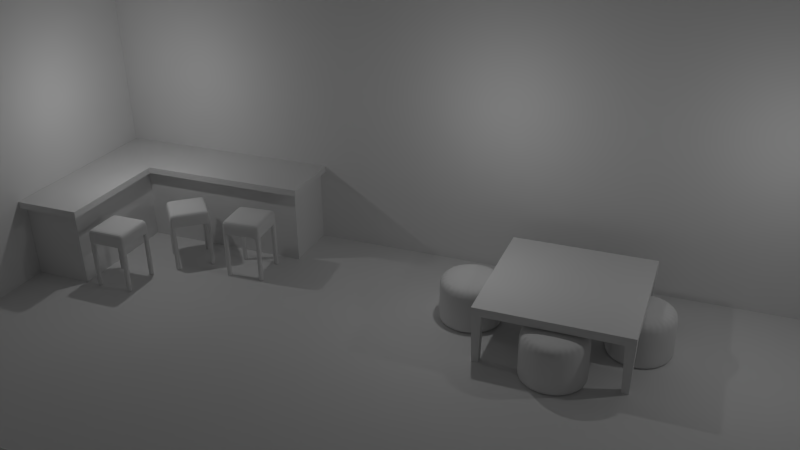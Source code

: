 # Source: Alexandre.lepretre_s1.blend  (saved by Blender 2.72.0; exported with 4.5.12 LTS)
import bpy
from mathutils import Matrix  # noqa: F401  (used for matrix-valued properties, if any)

bpy.ops.wm.read_factory_settings(use_empty=True)
scene = bpy.context.scene
scene.name = 'Scene'

# ---- collections
col_collection_1 = bpy.data.collections.new('Collection 1'); scene.collection.children.link(col_collection_1)

# ---- materials (node trees are filled in below, after node groups)
mat_material = bpy.data.materials.new('Material')
mat_material.alpha_threshold = 0.0
mat_material.use_transparent_shadow = False
mat_material.roughness = 0.5
mat_material.line_color = (0.0, 0.0, 0.0, 1.0)

# ---- material node trees

# ---- world
world_world = bpy.data.worlds.new('World'); scene.world = world_world
world_world.color = (0.05088, 0.05088, 0.05088)
world_world.use_sun_shadow = False
world_world.sun_shadow_jitter_overblur = 0.0
world_world.cycles.sampling_method = 'MANUAL'
world_world.cycles.sample_map_resolution = 256

# ---- cameras
cam_camera = bpy.data.cameras.new('Camera')
cam_camera.clip_end = 100.0
cam_camera.lens = 35.0
cam_camera.sensor_width = 32.0
cam_camera.sensor_height = 18.0
cam_camera.ortho_scale = 7.314
cam_camera.dof.focus_distance = 0.0
cam_camera.dof.aperture_fstop = 128.0

# ---- lights
light_lamp = bpy.data.lights.new('Lamp', 'POINT')
light_lamp.transmission_factor = 0.0
light_lamp.cutoff_distance = 30.0
light_lamp.energy = 100.0
light_lamp.shadow_buffer_clip_start = 1.001
light_lamp.shadow_soft_size = 0.1
light_lamp.shadow_maximum_resolution = 0.006
light_lamp.use_absolute_resolution = True
light_lamp.cycles.use_multiple_importance_sampling = False
light_lamp_001 = bpy.data.lights.new('Lamp.001', 'POINT')
light_lamp_001.transmission_factor = 0.0
light_lamp_001.cutoff_distance = 30.0
light_lamp_001.energy = 100.0
light_lamp_001.shadow_buffer_clip_start = 1.001
light_lamp_001.shadow_soft_size = 0.1
light_lamp_001.shadow_maximum_resolution = 0.006
light_lamp_001.use_absolute_resolution = True
light_lamp_001.cycles.use_multiple_importance_sampling = False
light_lamp_002 = bpy.data.lights.new('Lamp.002', 'POINT')
light_lamp_002.transmission_factor = 0.0
light_lamp_002.cutoff_distance = 30.0
light_lamp_002.energy = 100.0
light_lamp_002.shadow_buffer_clip_start = 1.001
light_lamp_002.shadow_soft_size = 0.1
light_lamp_002.shadow_maximum_resolution = 0.006
light_lamp_002.use_absolute_resolution = True
light_lamp_002.cycles.use_multiple_importance_sampling = False

# ---- meshes
me_cylinder = bpy.data.meshes.new('Cylinder')
me_cylinder.from_pydata([(0.0, 1.0, -0.7912), (0.0, 1.0, 0.7352), (0.1951, 0.9808, -0.7912), (0.1951, 0.9808, 0.7352), (0.3827, 0.9239, -0.7912), (0.3827, 0.9239, 0.7352), (0.5556, 0.8315, -0.7912), (0.5556, 0.8315, 0.7352), (0.7071, 0.7071, -0.7912), (0.7071, 0.7071, 0.7352), (0.8315, 0.5556, -0.7912), (0.8315, 0.5556, 0.7352), (0.9239, 0.3827, -0.7912), (0.9239, 0.3827, 0.7352), (0.9808, 0.1951, -0.7912), (0.9808, 0.1951, 0.7352), (1.0, 7.55e-08, -0.7912), (1.0, 7.55e-08, 0.7352), (0.9808, -0.1951, -0.7912), (0.9808, -0.1951, 0.7352), (0.9239, -0.3827, -0.7912), (0.9239, -0.3827, 0.7352), (0.8315, -0.5556, -0.7912), (0.8315, -0.5556, 0.7352), (0.7071, -0.7071, -0.7912), (0.7071, -0.7071, 0.7352), (0.5556, -0.8315, -0.7912), (0.5556, -0.8315, 0.7352), (0.3827, -0.9239, -0.7912), (0.3827, -0.9239, 0.7352), (0.1951, -0.9808, -0.7912), (0.1951, -0.9808, 0.7352), (-3.258e-07, -1.0, -0.7912), (-3.258e-07, -1.0, 0.7352), (-0.1951, -0.9808, -0.7912), (-0.1951, -0.9808, 0.7352), (-0.3827, -0.9239, -0.7912), (-0.3827, -0.9239, 0.7352), (-0.5556, -0.8315, -0.7912), (-0.5556, -0.8315, 0.7352), (-0.7071, -0.7071, -0.7912), (-0.7071, -0.7071, 0.7352), (-0.8315, -0.5556, -0.7912), (-0.8315, -0.5556, 0.7352), (-0.9239, -0.3827, -0.7912), (-0.9239, -0.3827, 0.7352), (-0.9808, -0.1951, -0.7912), (-0.9808, -0.1951, 0.7352), (-1.0, 9.656e-07, -0.7912), (-1.0, 9.656e-07, 0.7352), (-0.9808, 0.1951, -0.7912), (-0.9808, 0.1951, 0.7352), (-0.9239, 0.3827, -0.7912), (-0.9239, 0.3827, 0.7352), (-0.8315, 0.5556, -0.7912), (-0.8315, 0.5556, 0.7352), (-0.7071, 0.7071, -0.7912), (-0.7071, 0.7071, 0.7352), (-0.5556, 0.8315, -0.7912), (-0.5556, 0.8315, 0.7352), (-0.3827, 0.9239, -0.7912), (-0.3827, 0.9239, 0.7352), (-0.1951, 0.9808, -0.7912), (-0.1951, 0.9808, 0.7352), (0.0, 1.0, -0.7912), (0.1951, 0.9808, -0.7912), (0.3827, 0.9239, -0.7912), (0.5556, 0.8315, -0.7912), (0.7071, 0.7071, -0.7912), (0.8315, 0.5556, -0.7912), (0.9239, 0.3827, -0.7912), (0.9808, 0.1951, -0.7912), (1.0, 7.55e-08, -0.7912), (0.9808, -0.1951, -0.7912), (0.9239, -0.3827, -0.7912), (0.8315, -0.5556, -0.7912), (0.7071, -0.7071, -0.7912), (0.5556, -0.8315, -0.7912), (0.3827, -0.9239, -0.7912), (0.1951, -0.9808, -0.7912), (-3.258e-07, -1.0, -0.7912), (-0.1951, -0.9808, -0.7912), (-0.3827, -0.9239, -0.7912), (-0.5556, -0.8315, -0.7912), (-0.7071, -0.7071, -0.7912), (-0.8315, -0.5556, -0.7912), (-0.9239, -0.3827, -0.7912), (-0.9808, -0.1951, -0.7912), (-1.0, 9.656e-07, -0.7912), (-0.9808, 0.1951, -0.7912), (-0.9239, 0.3827, -0.7912), (-0.8315, 0.5556, -0.7912), (-0.7071, 0.7071, -0.7912), (-0.5556, 0.8315, -0.7912), (-0.3827, 0.9239, -0.7912), (-0.1951, 0.9808, -0.7912), (0.0, 1.0, 0.3741), (0.1951, 0.9808, 0.3741), (0.3827, 0.9239, 0.3741), (0.5556, 0.8315, 0.3741), (0.7071, 0.7071, 0.3741), (0.8315, 0.5556, 0.3741), (0.9239, 0.3827, 0.3741), (0.9808, 0.1951, 0.3741), (1.0, 7.55e-08, 0.3741), (0.9808, -0.1951, 0.3741), (0.9239, -0.3827, 0.3741), (0.8315, -0.5556, 0.3741), (0.7071, -0.7071, 0.3741), (0.5556, -0.8315, 0.3741), (0.3827, -0.9239, 0.3741), (0.1951, -0.9808, 0.3741), (-3.258e-07, -1.0, 0.3741), (-0.1951, -0.9808, 0.3741), (-0.3827, -0.9239, 0.3741), (-0.5556, -0.8315, 0.3741), (-0.7071, -0.7071, 0.3741), (-0.8315, -0.5556, 0.3741), (-0.9239, -0.3827, 0.3741), (-0.9808, -0.1951, 0.3741), (-1.0, 9.656e-07, 0.3741), (-0.9808, 0.1951, 0.3741), (-0.9239, 0.3827, 0.3741), (-0.8315, 0.5556, 0.3741), (-0.7071, 0.7071, 0.3741), (-0.5556, 0.8315, 0.3741), (-0.3827, 0.9239, 0.3741), (-0.1951, 0.9808, 0.3741)], [], [(96, 1, 3, 97), (97, 3, 5, 98), (98, 5, 7, 99), (99, 7, 9, 100), (100, 9, 11, 101), (101, 11, 13, 102), (102, 13, 15, 103), (103, 15, 17, 104), (104, 17, 19, 105), (105, 19, 21, 106), (106, 21, 23, 107), (107, 23, 25, 108), (108, 25, 27, 109), (109, 27, 29, 110), (110, 29, 31, 111), (111, 31, 33, 112), (112, 33, 35, 113), (113, 35, 37, 114), (114, 37, 39, 115), (115, 39, 41, 116), (116, 41, 43, 117), (117, 43, 45, 118), (118, 45, 47, 119), (119, 47, 49, 120), (120, 49, 51, 121), (121, 51, 53, 122), (122, 53, 55, 123), (123, 55, 57, 124), (124, 57, 59, 125), (125, 59, 61, 126), (3, 1, 63, 61, 59, 57, 55, 53, 51, 49, 47, 45, 43, 41, 39, 37, 35, 33, 31, 29, 27, 25, 23, 21, 19, 17, 15, 13, 11, 9, 7, 5), (127, 63, 1, 96), (126, 61, 63, 127), (0, 2, 4, 6, 8, 10, 12, 14, 16, 18, 20, 22, 24, 26, 28, 30, 32, 34, 36, 38, 40, 42, 44, 46, 48, 50, 52, 54, 56, 58, 60, 62), (0, 64, 65, 2), (2, 65, 66, 4), (4, 66, 67, 6), (6, 67, 68, 8), (8, 68, 69, 10), (10, 69, 70, 12), (12, 70, 71, 14), (14, 71, 72, 16), (16, 72, 73, 18), (18, 73, 74, 20), (20, 74, 75, 22), (22, 75, 76, 24), (24, 76, 77, 26), (26, 77, 78, 28), (28, 78, 79, 30), (30, 79, 80, 32), (32, 80, 81, 34), (34, 81, 82, 36), (36, 82, 83, 38), (38, 83, 84, 40), (40, 84, 85, 42), (42, 85, 86, 44), (44, 86, 87, 46), (46, 87, 88, 48), (48, 88, 89, 50), (50, 89, 90, 52), (52, 90, 91, 54), (54, 91, 92, 56), (56, 92, 93, 58), (58, 93, 94, 60), (62, 95, 64, 0), (60, 94, 95, 62), (64, 96, 97, 65), (65, 97, 98, 66), (66, 98, 99, 67), (67, 99, 100, 68), (68, 100, 101, 69), (69, 101, 102, 70), (70, 102, 103, 71), (71, 103, 104, 72), (72, 104, 105, 73), (73, 105, 106, 74), (74, 106, 107, 75), (75, 107, 108, 76), (76, 108, 109, 77), (77, 109, 110, 78), (78, 110, 111, 79), (79, 111, 112, 80), (80, 112, 113, 81), (81, 113, 114, 82), (82, 114, 115, 83), (83, 115, 116, 84), (84, 116, 117, 85), (85, 117, 118, 86), (86, 118, 119, 87), (87, 119, 120, 88), (88, 120, 121, 89), (89, 121, 122, 90), (90, 122, 123, 91), (91, 123, 124, 92), (92, 124, 125, 93), (93, 125, 126, 94), (95, 127, 96, 64), (94, 126, 127, 95)])
me_cylinder.polygons.foreach_set('use_smooth', [True] * 98)
me_cylinder.use_remesh_preserve_volume = False
me_cylinder.use_remesh_preserve_attributes = False
me_cylinder.use_mirror_vertex_groups = False
me_cylinder.update()
me_cube_006 = bpy.data.meshes.new('Cube.006')
me_cube_006.from_pydata([(0.0, 0.0, -1.0), (0.0, 2.0, -1.0), (2.0, 2.0, -1.0), (2.0, 0.0, -1.0), (0.0, 0.0, 1.0), (0.0, 2.0, 1.0), (2.0, 2.0, 1.0), (2.0, 0.0, 1.0), (0.0, 2.3, -1.0), (2.0, 2.3, -1.0), (0.0, 2.3, 1.0), (2.0, 2.3, 1.0), (2.3, 2.0, -1.0), (2.3, 0.0, -1.0), (2.3, 2.0, 1.0), (2.3, 0.0, 1.0), (2.3, 2.3, -1.0), (2.3, 2.3, 1.0), (2.047, 2.047, -13.16), (2.047, 2.253, -13.16), (2.253, 2.047, -13.16), (2.253, 2.253, -13.16)], [], [(4, 5, 1, 0), (2, 1, 8, 9), (9, 16, 21, 19), (7, 4, 0, 3), (0, 1, 2, 3), (7, 6, 5, 4), (10, 11, 9, 8), (11, 6, 14, 17), (5, 6, 11, 10), (1, 5, 10, 8), (14, 15, 13, 12), (14, 12, 16, 17), (9, 11, 17, 16), (3, 2, 12, 13), (7, 3, 13, 15), (6, 7, 15, 14), (18, 19, 21, 20), (12, 2, 18, 20), (16, 12, 20, 21), (2, 9, 19, 18)])
me_cube_006.use_remesh_preserve_volume = False
me_cube_006.use_remesh_preserve_attributes = False
me_cube_006.use_mirror_vertex_groups = False
me_cube_006.update()
me_cube_004 = bpy.data.meshes.new('Cube.004')
me_cube_004.from_pydata([(-1.0, -1.0, -1.0), (-1.0, 1.0, -1.0), (1.0, 1.0, -1.0), (1.0, -1.0, -1.0), (-1.0, -1.0, 1.0), (-1.0, 1.0, 1.0), (1.0, -1.0, 1.0)], [], [(4, 5, 1, 0), (6, 4, 0, 3), (0, 1, 2, 3)])
me_cube_004.use_remesh_preserve_volume = False
me_cube_004.use_remesh_preserve_attributes = False
me_cube_004.use_mirror_vertex_groups = False
me_cube_004.update()
me_cube_001 = bpy.data.meshes.new('Cube.001')
me_cube_001.from_pydata([(-0.9681, -1.0, 0.7446), (-0.9681, 1.0, 0.7446), (1.032, 1.0, 0.7446), (1.032, -1.0, 0.7446), (-0.9681, -1.0, 1.43), (-0.9681, 1.0, 1.43), (1.032, 1.0, 1.43), (1.032, -1.0, 1.43), (-0.9681, -1.0, 0.7446), (-0.9681, 1.0, 0.7446), (1.032, 1.0, 0.7446), (1.032, -1.0, 0.7446), (0.774, 1.0, 1.43), (0.774, 1.0, 0.7446), (0.774, -1.0, 1.43), (0.774, -1.0, 0.7446), (0.774, 1.0, 0.7446), (0.774, -1.0, 0.7446), (-0.7427, 1.0, 0.7446), (-0.7427, -1.0, 1.43), (-0.7427, 1.0, 0.7446), (-0.7427, 1.0, 1.43), (-0.7427, -1.0, 0.7446), (-0.7427, -1.0, 0.7446), (-0.9681, 0.7311, 1.43), (-0.9681, 0.7311, 0.7446), (1.032, 0.7311, 1.43), (1.032, 0.7311, 0.7446), (-0.9681, 0.7311, 0.7446), (1.032, 0.7311, 0.7446), (0.774, 0.7311, 0.7446), (0.774, 0.7311, 1.43), (-0.7427, 0.7311, 1.43), (-0.7427, 0.7311, 0.7446), (-0.9681, -0.7526, 0.7446), (1.032, -0.7526, 1.43), (-0.9681, -0.7526, 0.7446), (0.774, -0.7526, 0.7446), (0.774, -0.7526, 1.43), (-0.7427, -0.7526, 1.43), (-0.7427, -0.7526, 0.7446), (-0.9681, -0.7526, 1.43), (1.032, -0.7526, 0.7446), (1.032, -0.7526, 0.7446), (-0.9681, -1.0, 0.7446), (-0.9681, 1.0, 0.7446), (1.032, 1.0, 0.7446), (1.032, -1.0, 0.7446), (0.774, 1.0, 0.7446), (0.774, -1.0, 0.7446), (-0.7427, 1.0, 0.7446), (-0.7427, -1.0, 0.7446), (-0.9681, 0.7311, 0.7446), (1.032, 0.7311, 0.7446), (0.774, 0.7311, 0.7446), (-0.7427, 0.7311, 0.7446), (-0.9681, -0.7526, 0.7446), (0.774, -0.7526, 0.7446), (-0.7427, -0.7526, 0.7446), (1.032, -0.7526, 0.7446), (-0.9681, -1.0, -1.624), (-0.9681, 1.0, -1.624), (1.032, 1.0, -1.624), (1.032, -1.0, -1.624), (0.774, 1.0, -1.624), (0.774, -1.0, -1.624), (-0.7427, 1.0, -1.624), (-0.7427, -1.0, -1.624), (-0.9681, 0.7311, -1.624), (1.032, 0.7311, -1.624), (0.774, 0.7311, -1.624), (-0.7427, 0.7311, -1.624), (-0.9681, -0.7526, -1.624), (0.774, -0.7526, -1.624), (-0.7427, -0.7526, -1.624), (1.032, -0.7526, -1.624), (-0.9681, -1.0, -1.624), (-0.9681, 1.0, -1.624), (1.032, 1.0, -1.624), (1.032, -1.0, -1.624), (0.774, 1.0, -1.624), (0.774, -1.0, -1.624), (-0.7427, 1.0, -1.624), (-0.7427, -1.0, -1.624), (-0.9681, 0.7311, -1.624), (1.032, 0.7311, -1.624), (0.774, 0.7311, -1.624), (-0.7427, 0.7311, -1.624), (-0.9681, -0.7526, -1.624), (0.774, -0.7526, -1.624), (-0.7427, -0.7526, -1.624), (1.032, -0.7526, -1.624)], [], [(28, 9, 1, 25), (16, 10, 2, 13), (43, 11, 3, 42), (23, 8, 0, 22), (27, 30, 54, 53), (32, 21, 5, 24), (24, 5, 9, 28), (12, 6, 10, 16), (35, 7, 11, 43), (19, 4, 8, 23), (20, 16, 13, 18), (11, 17, 15, 3), (33, 18, 13, 30), (26, 6, 12, 31), (21, 12, 16, 20), (7, 14, 17, 11), (17, 23, 22, 15), (31, 12, 21, 32), (14, 19, 23, 17), (9, 20, 18, 1), (25, 1, 45, 52), (5, 21, 20, 9), (36, 28, 25, 34), (10, 29, 27, 2), (37, 30, 27, 42), (39, 32, 24, 41), (41, 24, 28, 36), (6, 26, 29, 10), (40, 33, 30, 37), (35, 26, 31, 38), (38, 31, 32, 39), (34, 25, 33, 40), (29, 43, 42, 27), (26, 35, 43, 29), (8, 36, 34, 0), (22, 0, 44, 51), (19, 39, 41, 4), (4, 41, 36, 8), (22, 40, 37, 15), (7, 35, 38, 14), (14, 38, 39, 19), (0, 34, 56, 44), (58, 51, 67, 74), (54, 48, 64, 70), (53, 54, 70, 69), (44, 56, 72, 60), (13, 2, 46, 48), (33, 25, 52, 55), (1, 18, 50, 45), (15, 37, 57, 49), (30, 13, 48, 54), (42, 3, 47, 59), (34, 40, 58, 56), (3, 15, 49, 47), (37, 42, 59, 57), (2, 27, 53, 46), (40, 22, 51, 58), (18, 33, 55, 50), (68, 61, 77, 84), (66, 71, 87, 82), (71, 68, 84, 87), (61, 66, 82, 77), (49, 57, 73, 65), (47, 49, 65, 63), (57, 59, 75, 73), (45, 50, 66, 61), (55, 52, 68, 71), (50, 55, 71, 66), (52, 45, 61, 68), (51, 44, 60, 67), (48, 46, 62, 64), (56, 58, 74, 72), (46, 53, 69, 62), (59, 47, 63, 75), (86, 80, 78, 85), (84, 77, 82, 87), (81, 89, 91, 79), (76, 88, 90, 83), (67, 60, 76, 83), (64, 62, 78, 80), (72, 74, 90, 88), (62, 69, 85, 78), (75, 63, 79, 91), (60, 72, 88, 76), (69, 70, 86, 85), (70, 64, 80, 86), (74, 67, 83, 90), (65, 73, 89, 81), (63, 65, 81, 79), (73, 75, 91, 89)])
me_cube_001.use_remesh_preserve_volume = False
me_cube_001.use_remesh_preserve_attributes = False
me_cube_001.use_mirror_vertex_groups = False
me_cube_001.update()
me_cube = bpy.data.meshes.new('Cube')
me_cube.from_pydata([(1.0, 1.0, -1.0), (1.0, -1.0, -1.0), (-1.0, -1.0, -1.0), (-1.0, 1.0, -1.0), (1.0, 1.0, 1.0), (1.0, -1.0, 1.0), (-1.0, -1.0, 1.0), (-1.0, 1.0, 1.0), (1.0, -1.667, -1.0), (-1.0, -1.667, -1.0), (1.0, -1.667, 1.0), (-1.0, -1.667, 1.0), (5.0, -1.0, -1.0), (5.0, -1.0, 1.0), (5.0, -1.667, -1.0), (5.0, -1.667, 1.0), (1.3, 1.067, 1.0), (1.3, -0.9, 1.0), (-1.0, -0.9, 1.0), (-1.0, 1.067, 1.0), (1.294, -1.667, 1.0), (-1.0, -1.667, 1.0), (5.3, -0.9, 1.0), (5.3, -1.667, 1.0), (1.3, 1.067, 1.172), (1.3, -0.9, 1.172), (-1.0, -0.9, 1.172), (-1.0, 1.067, 1.172), (1.294, -1.667, 1.172), (-1.0, -1.667, 1.172), (5.3, -0.9, 1.172), (5.3, -1.667, 1.172)], [], [(0, 1, 2, 3), (15, 13, 22, 23), (0, 4, 5, 1), (13, 5, 17, 22), (2, 6, 7, 3), (4, 0, 3, 7), (8, 10, 11, 9), (6, 2, 9, 11), (8, 1, 12, 14), (2, 1, 8, 9), (12, 13, 15, 14), (10, 15, 23, 20), (10, 8, 14, 15), (1, 5, 13, 12), (23, 22, 30, 31), (22, 17, 25, 30), (20, 23, 31, 28), (6, 11, 21, 18), (11, 10, 20, 21), (7, 6, 18, 19), (4, 7, 19, 16), (5, 4, 16, 17), (24, 27, 26, 25), (25, 26, 29, 28), (25, 28, 31, 30), (18, 21, 29, 26), (21, 20, 28, 29), (19, 18, 26, 27), (16, 19, 27, 24), (17, 16, 24, 25)])
me_cube.materials.append(mat_material)
me_cube.use_remesh_preserve_volume = False
me_cube.use_remesh_preserve_attributes = False
me_cube.use_mirror_vertex_groups = False
me_cube.update()
me_cube_002 = bpy.data.meshes.new('Cube.002')
me_cube_002.from_pydata([(-0.9681, -1.0, 0.7446), (-0.9681, 1.0, 0.7446), (1.032, 1.0, 0.7446), (1.032, -1.0, 0.7446), (-0.9681, -1.0, 1.43), (-0.9681, 1.0, 1.43), (1.032, 1.0, 1.43), (1.032, -1.0, 1.43), (-0.9681, -1.0, 0.7446), (-0.9681, 1.0, 0.7446), (1.032, 1.0, 0.7446), (1.032, -1.0, 0.7446), (0.774, 1.0, 1.43), (0.774, 1.0, 0.7446), (0.774, -1.0, 1.43), (0.774, -1.0, 0.7446), (0.774, 1.0, 0.7446), (0.774, -1.0, 0.7446), (-0.7427, 1.0, 0.7446), (-0.7427, -1.0, 1.43), (-0.7427, 1.0, 0.7446), (-0.7427, 1.0, 1.43), (-0.7427, -1.0, 0.7446), (-0.7427, -1.0, 0.7446), (-0.9681, 0.7311, 1.43), (-0.9681, 0.7311, 0.7446), (1.032, 0.7311, 1.43), (1.032, 0.7311, 0.7446), (-0.9681, 0.7311, 0.7446), (1.032, 0.7311, 0.7446), (0.774, 0.7311, 0.7446), (0.774, 0.7311, 1.43), (-0.7427, 0.7311, 1.43), (-0.7427, 0.7311, 0.7446), (-0.9681, -0.7526, 0.7446), (1.032, -0.7526, 1.43), (-0.9681, -0.7526, 0.7446), (0.774, -0.7526, 0.7446), (0.774, -0.7526, 1.43), (-0.7427, -0.7526, 1.43), (-0.7427, -0.7526, 0.7446), (-0.9681, -0.7526, 1.43), (1.032, -0.7526, 0.7446), (1.032, -0.7526, 0.7446), (-0.9681, -1.0, 0.7446), (-0.9681, 1.0, 0.7446), (1.032, 1.0, 0.7446), (1.032, -1.0, 0.7446), (0.774, 1.0, 0.7446), (0.774, -1.0, 0.7446), (-0.7427, 1.0, 0.7446), (-0.7427, -1.0, 0.7446), (-0.9681, 0.7311, 0.7446), (1.032, 0.7311, 0.7446), (0.774, 0.7311, 0.7446), (-0.7427, 0.7311, 0.7446), (-0.9681, -0.7526, 0.7446), (0.774, -0.7526, 0.7446), (-0.7427, -0.7526, 0.7446), (1.032, -0.7526, 0.7446), (-0.9681, -1.0, -1.624), (-0.9681, 1.0, -1.624), (1.032, 1.0, -1.624), (1.032, -1.0, -1.624), (0.774, 1.0, -1.624), (0.774, -1.0, -1.624), (-0.7427, 1.0, -1.624), (-0.7427, -1.0, -1.624), (-0.9681, 0.7311, -1.624), (1.032, 0.7311, -1.624), (0.774, 0.7311, -1.624), (-0.7427, 0.7311, -1.624), (-0.9681, -0.7526, -1.624), (0.774, -0.7526, -1.624), (-0.7427, -0.7526, -1.624), (1.032, -0.7526, -1.624), (-0.9681, -1.0, -1.624), (-0.9681, 1.0, -1.624), (1.032, 1.0, -1.624), (1.032, -1.0, -1.624), (0.774, 1.0, -1.624), (0.774, -1.0, -1.624), (-0.7427, 1.0, -1.624), (-0.7427, -1.0, -1.624), (-0.9681, 0.7311, -1.624), (1.032, 0.7311, -1.624), (0.774, 0.7311, -1.624), (-0.7427, 0.7311, -1.624), (-0.9681, -0.7526, -1.624), (0.774, -0.7526, -1.624), (-0.7427, -0.7526, -1.624), (1.032, -0.7526, -1.624)], [], [(28, 9, 1, 25), (16, 10, 2, 13), (43, 11, 3, 42), (23, 8, 0, 22), (27, 30, 54, 53), (32, 21, 5, 24), (24, 5, 9, 28), (12, 6, 10, 16), (35, 7, 11, 43), (19, 4, 8, 23), (20, 16, 13, 18), (11, 17, 15, 3), (33, 18, 13, 30), (26, 6, 12, 31), (21, 12, 16, 20), (7, 14, 17, 11), (17, 23, 22, 15), (31, 12, 21, 32), (14, 19, 23, 17), (9, 20, 18, 1), (25, 1, 45, 52), (5, 21, 20, 9), (36, 28, 25, 34), (10, 29, 27, 2), (37, 30, 27, 42), (39, 32, 24, 41), (41, 24, 28, 36), (6, 26, 29, 10), (40, 33, 30, 37), (35, 26, 31, 38), (38, 31, 32, 39), (34, 25, 33, 40), (29, 43, 42, 27), (26, 35, 43, 29), (8, 36, 34, 0), (22, 0, 44, 51), (19, 39, 41, 4), (4, 41, 36, 8), (22, 40, 37, 15), (7, 35, 38, 14), (14, 38, 39, 19), (0, 34, 56, 44), (58, 51, 67, 74), (54, 48, 64, 70), (53, 54, 70, 69), (44, 56, 72, 60), (13, 2, 46, 48), (33, 25, 52, 55), (1, 18, 50, 45), (15, 37, 57, 49), (30, 13, 48, 54), (42, 3, 47, 59), (34, 40, 58, 56), (3, 15, 49, 47), (37, 42, 59, 57), (2, 27, 53, 46), (40, 22, 51, 58), (18, 33, 55, 50), (68, 61, 77, 84), (66, 71, 87, 82), (71, 68, 84, 87), (61, 66, 82, 77), (49, 57, 73, 65), (47, 49, 65, 63), (57, 59, 75, 73), (45, 50, 66, 61), (55, 52, 68, 71), (50, 55, 71, 66), (52, 45, 61, 68), (51, 44, 60, 67), (48, 46, 62, 64), (56, 58, 74, 72), (46, 53, 69, 62), (59, 47, 63, 75), (86, 80, 78, 85), (84, 77, 82, 87), (81, 89, 91, 79), (76, 88, 90, 83), (67, 60, 76, 83), (64, 62, 78, 80), (72, 74, 90, 88), (62, 69, 85, 78), (75, 63, 79, 91), (60, 72, 88, 76), (69, 70, 86, 85), (70, 64, 80, 86), (74, 67, 83, 90), (65, 73, 89, 81), (63, 65, 81, 79), (73, 75, 91, 89)])
me_cube_002.use_remesh_preserve_volume = False
me_cube_002.use_remesh_preserve_attributes = False
me_cube_002.use_mirror_vertex_groups = False
me_cube_002.update()
me_cube_003 = bpy.data.meshes.new('Cube.003')
me_cube_003.from_pydata([(-0.9681, -1.0, 0.7446), (-0.9681, 1.0, 0.7446), (1.032, 1.0, 0.7446), (1.032, -1.0, 0.7446), (-0.9681, -1.0, 1.43), (-0.9681, 1.0, 1.43), (1.032, 1.0, 1.43), (1.032, -1.0, 1.43), (-0.9681, -1.0, 0.7446), (-0.9681, 1.0, 0.7446), (1.032, 1.0, 0.7446), (1.032, -1.0, 0.7446), (0.774, 1.0, 1.43), (0.774, 1.0, 0.7446), (0.774, -1.0, 1.43), (0.774, -1.0, 0.7446), (0.774, 1.0, 0.7446), (0.774, -1.0, 0.7446), (-0.7427, 1.0, 0.7446), (-0.7427, -1.0, 1.43), (-0.7427, 1.0, 0.7446), (-0.7427, 1.0, 1.43), (-0.7427, -1.0, 0.7446), (-0.7427, -1.0, 0.7446), (-0.9681, 0.7311, 1.43), (-0.9681, 0.7311, 0.7446), (1.032, 0.7311, 1.43), (1.032, 0.7311, 0.7446), (-0.9681, 0.7311, 0.7446), (1.032, 0.7311, 0.7446), (0.774, 0.7311, 0.7446), (0.774, 0.7311, 1.43), (-0.7427, 0.7311, 1.43), (-0.7427, 0.7311, 0.7446), (-0.9681, -0.7526, 0.7446), (1.032, -0.7526, 1.43), (-0.9681, -0.7526, 0.7446), (0.774, -0.7526, 0.7446), (0.774, -0.7526, 1.43), (-0.7427, -0.7526, 1.43), (-0.7427, -0.7526, 0.7446), (-0.9681, -0.7526, 1.43), (1.032, -0.7526, 0.7446), (1.032, -0.7526, 0.7446), (-0.9681, -1.0, 0.7446), (-0.9681, 1.0, 0.7446), (1.032, 1.0, 0.7446), (1.032, -1.0, 0.7446), (0.774, 1.0, 0.7446), (0.774, -1.0, 0.7446), (-0.7427, 1.0, 0.7446), (-0.7427, -1.0, 0.7446), (-0.9681, 0.7311, 0.7446), (1.032, 0.7311, 0.7446), (0.774, 0.7311, 0.7446), (-0.7427, 0.7311, 0.7446), (-0.9681, -0.7526, 0.7446), (0.774, -0.7526, 0.7446), (-0.7427, -0.7526, 0.7446), (1.032, -0.7526, 0.7446), (-0.9681, -1.0, -1.624), (-0.9681, 1.0, -1.624), (1.032, 1.0, -1.624), (1.032, -1.0, -1.624), (0.774, 1.0, -1.624), (0.774, -1.0, -1.624), (-0.7427, 1.0, -1.624), (-0.7427, -1.0, -1.624), (-0.9681, 0.7311, -1.624), (1.032, 0.7311, -1.624), (0.774, 0.7311, -1.624), (-0.7427, 0.7311, -1.624), (-0.9681, -0.7526, -1.624), (0.774, -0.7526, -1.624), (-0.7427, -0.7526, -1.624), (1.032, -0.7526, -1.624), (-0.9681, -1.0, -1.624), (-0.9681, 1.0, -1.624), (1.032, 1.0, -1.624), (1.032, -1.0, -1.624), (0.774, 1.0, -1.624), (0.774, -1.0, -1.624), (-0.7427, 1.0, -1.624), (-0.7427, -1.0, -1.624), (-0.9681, 0.7311, -1.624), (1.032, 0.7311, -1.624), (0.774, 0.7311, -1.624), (-0.7427, 0.7311, -1.624), (-0.9681, -0.7526, -1.624), (0.774, -0.7526, -1.624), (-0.7427, -0.7526, -1.624), (1.032, -0.7526, -1.624)], [], [(28, 9, 1, 25), (16, 10, 2, 13), (43, 11, 3, 42), (23, 8, 0, 22), (27, 30, 54, 53), (32, 21, 5, 24), (24, 5, 9, 28), (12, 6, 10, 16), (35, 7, 11, 43), (19, 4, 8, 23), (20, 16, 13, 18), (11, 17, 15, 3), (33, 18, 13, 30), (26, 6, 12, 31), (21, 12, 16, 20), (7, 14, 17, 11), (17, 23, 22, 15), (31, 12, 21, 32), (14, 19, 23, 17), (9, 20, 18, 1), (25, 1, 45, 52), (5, 21, 20, 9), (36, 28, 25, 34), (10, 29, 27, 2), (37, 30, 27, 42), (39, 32, 24, 41), (41, 24, 28, 36), (6, 26, 29, 10), (40, 33, 30, 37), (35, 26, 31, 38), (38, 31, 32, 39), (34, 25, 33, 40), (29, 43, 42, 27), (26, 35, 43, 29), (8, 36, 34, 0), (22, 0, 44, 51), (19, 39, 41, 4), (4, 41, 36, 8), (22, 40, 37, 15), (7, 35, 38, 14), (14, 38, 39, 19), (0, 34, 56, 44), (58, 51, 67, 74), (54, 48, 64, 70), (53, 54, 70, 69), (44, 56, 72, 60), (13, 2, 46, 48), (33, 25, 52, 55), (1, 18, 50, 45), (15, 37, 57, 49), (30, 13, 48, 54), (42, 3, 47, 59), (34, 40, 58, 56), (3, 15, 49, 47), (37, 42, 59, 57), (2, 27, 53, 46), (40, 22, 51, 58), (18, 33, 55, 50), (68, 61, 77, 84), (66, 71, 87, 82), (71, 68, 84, 87), (61, 66, 82, 77), (49, 57, 73, 65), (47, 49, 65, 63), (57, 59, 75, 73), (45, 50, 66, 61), (55, 52, 68, 71), (50, 55, 71, 66), (52, 45, 61, 68), (51, 44, 60, 67), (48, 46, 62, 64), (56, 58, 74, 72), (46, 53, 69, 62), (59, 47, 63, 75), (86, 80, 78, 85), (84, 77, 82, 87), (81, 89, 91, 79), (76, 88, 90, 83), (67, 60, 76, 83), (64, 62, 78, 80), (72, 74, 90, 88), (62, 69, 85, 78), (75, 63, 79, 91), (60, 72, 88, 76), (69, 70, 86, 85), (70, 64, 80, 86), (74, 67, 83, 90), (65, 73, 89, 81), (63, 65, 81, 79), (73, 75, 91, 89)])
me_cube_003.use_remesh_preserve_volume = False
me_cube_003.use_remesh_preserve_attributes = False
me_cube_003.use_mirror_vertex_groups = False
me_cube_003.update()
me_cylinder_001 = bpy.data.meshes.new('Cylinder.001')
me_cylinder_001.from_pydata([(0.0, 1.0, -0.7912), (0.0, 1.0, 0.7352), (0.1951, 0.9808, -0.7912), (0.1951, 0.9808, 0.7352), (0.3827, 0.9239, -0.7912), (0.3827, 0.9239, 0.7352), (0.5556, 0.8315, -0.7912), (0.5556, 0.8315, 0.7352), (0.7071, 0.7071, -0.7912), (0.7071, 0.7071, 0.7352), (0.8315, 0.5556, -0.7912), (0.8315, 0.5556, 0.7352), (0.9239, 0.3827, -0.7912), (0.9239, 0.3827, 0.7352), (0.9808, 0.1951, -0.7912), (0.9808, 0.1951, 0.7352), (1.0, 7.55e-08, -0.7912), (1.0, 7.55e-08, 0.7352), (0.9808, -0.1951, -0.7912), (0.9808, -0.1951, 0.7352), (0.9239, -0.3827, -0.7912), (0.9239, -0.3827, 0.7352), (0.8315, -0.5556, -0.7912), (0.8315, -0.5556, 0.7352), (0.7071, -0.7071, -0.7912), (0.7071, -0.7071, 0.7352), (0.5556, -0.8315, -0.7912), (0.5556, -0.8315, 0.7352), (0.3827, -0.9239, -0.7912), (0.3827, -0.9239, 0.7352), (0.1951, -0.9808, -0.7912), (0.1951, -0.9808, 0.7352), (-3.258e-07, -1.0, -0.7912), (-3.258e-07, -1.0, 0.7352), (-0.1951, -0.9808, -0.7912), (-0.1951, -0.9808, 0.7352), (-0.3827, -0.9239, -0.7912), (-0.3827, -0.9239, 0.7352), (-0.5556, -0.8315, -0.7912), (-0.5556, -0.8315, 0.7352), (-0.7071, -0.7071, -0.7912), (-0.7071, -0.7071, 0.7352), (-0.8315, -0.5556, -0.7912), (-0.8315, -0.5556, 0.7352), (-0.9239, -0.3827, -0.7912), (-0.9239, -0.3827, 0.7352), (-0.9808, -0.1951, -0.7912), (-0.9808, -0.1951, 0.7352), (-1.0, 9.656e-07, -0.7912), (-1.0, 9.656e-07, 0.7352), (-0.9808, 0.1951, -0.7912), (-0.9808, 0.1951, 0.7352), (-0.9239, 0.3827, -0.7912), (-0.9239, 0.3827, 0.7352), (-0.8315, 0.5556, -0.7912), (-0.8315, 0.5556, 0.7352), (-0.7071, 0.7071, -0.7912), (-0.7071, 0.7071, 0.7352), (-0.5556, 0.8315, -0.7912), (-0.5556, 0.8315, 0.7352), (-0.3827, 0.9239, -0.7912), (-0.3827, 0.9239, 0.7352), (-0.1951, 0.9808, -0.7912), (-0.1951, 0.9808, 0.7352), (0.0, 1.0, -0.7912), (0.1951, 0.9808, -0.7912), (0.3827, 0.9239, -0.7912), (0.5556, 0.8315, -0.7912), (0.7071, 0.7071, -0.7912), (0.8315, 0.5556, -0.7912), (0.9239, 0.3827, -0.7912), (0.9808, 0.1951, -0.7912), (1.0, 7.55e-08, -0.7912), (0.9808, -0.1951, -0.7912), (0.9239, -0.3827, -0.7912), (0.8315, -0.5556, -0.7912), (0.7071, -0.7071, -0.7912), (0.5556, -0.8315, -0.7912), (0.3827, -0.9239, -0.7912), (0.1951, -0.9808, -0.7912), (-3.258e-07, -1.0, -0.7912), (-0.1951, -0.9808, -0.7912), (-0.3827, -0.9239, -0.7912), (-0.5556, -0.8315, -0.7912), (-0.7071, -0.7071, -0.7912), (-0.8315, -0.5556, -0.7912), (-0.9239, -0.3827, -0.7912), (-0.9808, -0.1951, -0.7912), (-1.0, 9.656e-07, -0.7912), (-0.9808, 0.1951, -0.7912), (-0.9239, 0.3827, -0.7912), (-0.8315, 0.5556, -0.7912), (-0.7071, 0.7071, -0.7912), (-0.5556, 0.8315, -0.7912), (-0.3827, 0.9239, -0.7912), (-0.1951, 0.9808, -0.7912), (0.0, 1.0, 0.3741), (0.1951, 0.9808, 0.3741), (0.3827, 0.9239, 0.3741), (0.5556, 0.8315, 0.3741), (0.7071, 0.7071, 0.3741), (0.8315, 0.5556, 0.3741), (0.9239, 0.3827, 0.3741), (0.9808, 0.1951, 0.3741), (1.0, 7.55e-08, 0.3741), (0.9808, -0.1951, 0.3741), (0.9239, -0.3827, 0.3741), (0.8315, -0.5556, 0.3741), (0.7071, -0.7071, 0.3741), (0.5556, -0.8315, 0.3741), (0.3827, -0.9239, 0.3741), (0.1951, -0.9808, 0.3741), (-3.258e-07, -1.0, 0.3741), (-0.1951, -0.9808, 0.3741), (-0.3827, -0.9239, 0.3741), (-0.5556, -0.8315, 0.3741), (-0.7071, -0.7071, 0.3741), (-0.8315, -0.5556, 0.3741), (-0.9239, -0.3827, 0.3741), (-0.9808, -0.1951, 0.3741), (-1.0, 9.656e-07, 0.3741), (-0.9808, 0.1951, 0.3741), (-0.9239, 0.3827, 0.3741), (-0.8315, 0.5556, 0.3741), (-0.7071, 0.7071, 0.3741), (-0.5556, 0.8315, 0.3741), (-0.3827, 0.9239, 0.3741), (-0.1951, 0.9808, 0.3741)], [], [(96, 1, 3, 97), (97, 3, 5, 98), (98, 5, 7, 99), (99, 7, 9, 100), (100, 9, 11, 101), (101, 11, 13, 102), (102, 13, 15, 103), (103, 15, 17, 104), (104, 17, 19, 105), (105, 19, 21, 106), (106, 21, 23, 107), (107, 23, 25, 108), (108, 25, 27, 109), (109, 27, 29, 110), (110, 29, 31, 111), (111, 31, 33, 112), (112, 33, 35, 113), (113, 35, 37, 114), (114, 37, 39, 115), (115, 39, 41, 116), (116, 41, 43, 117), (117, 43, 45, 118), (118, 45, 47, 119), (119, 47, 49, 120), (120, 49, 51, 121), (121, 51, 53, 122), (122, 53, 55, 123), (123, 55, 57, 124), (124, 57, 59, 125), (125, 59, 61, 126), (3, 1, 63, 61, 59, 57, 55, 53, 51, 49, 47, 45, 43, 41, 39, 37, 35, 33, 31, 29, 27, 25, 23, 21, 19, 17, 15, 13, 11, 9, 7, 5), (127, 63, 1, 96), (126, 61, 63, 127), (0, 2, 4, 6, 8, 10, 12, 14, 16, 18, 20, 22, 24, 26, 28, 30, 32, 34, 36, 38, 40, 42, 44, 46, 48, 50, 52, 54, 56, 58, 60, 62), (0, 64, 65, 2), (2, 65, 66, 4), (4, 66, 67, 6), (6, 67, 68, 8), (8, 68, 69, 10), (10, 69, 70, 12), (12, 70, 71, 14), (14, 71, 72, 16), (16, 72, 73, 18), (18, 73, 74, 20), (20, 74, 75, 22), (22, 75, 76, 24), (24, 76, 77, 26), (26, 77, 78, 28), (28, 78, 79, 30), (30, 79, 80, 32), (32, 80, 81, 34), (34, 81, 82, 36), (36, 82, 83, 38), (38, 83, 84, 40), (40, 84, 85, 42), (42, 85, 86, 44), (44, 86, 87, 46), (46, 87, 88, 48), (48, 88, 89, 50), (50, 89, 90, 52), (52, 90, 91, 54), (54, 91, 92, 56), (56, 92, 93, 58), (58, 93, 94, 60), (62, 95, 64, 0), (60, 94, 95, 62), (64, 96, 97, 65), (65, 97, 98, 66), (66, 98, 99, 67), (67, 99, 100, 68), (68, 100, 101, 69), (69, 101, 102, 70), (70, 102, 103, 71), (71, 103, 104, 72), (72, 104, 105, 73), (73, 105, 106, 74), (74, 106, 107, 75), (75, 107, 108, 76), (76, 108, 109, 77), (77, 109, 110, 78), (78, 110, 111, 79), (79, 111, 112, 80), (80, 112, 113, 81), (81, 113, 114, 82), (82, 114, 115, 83), (83, 115, 116, 84), (84, 116, 117, 85), (85, 117, 118, 86), (86, 118, 119, 87), (87, 119, 120, 88), (88, 120, 121, 89), (89, 121, 122, 90), (90, 122, 123, 91), (91, 123, 124, 92), (92, 124, 125, 93), (93, 125, 126, 94), (95, 127, 96, 64), (94, 126, 127, 95)])
me_cylinder_001.polygons.foreach_set('use_smooth', [True] * 98)
me_cylinder_001.use_remesh_preserve_volume = False
me_cylinder_001.use_remesh_preserve_attributes = False
me_cylinder_001.use_mirror_vertex_groups = False
me_cylinder_001.update()
me_cylinder_002 = bpy.data.meshes.new('Cylinder.002')
me_cylinder_002.from_pydata([(0.0, 1.0, -0.7912), (0.0, 1.0, 0.7352), (0.1951, 0.9808, -0.7912), (0.1951, 0.9808, 0.7352), (0.3827, 0.9239, -0.7912), (0.3827, 0.9239, 0.7352), (0.5556, 0.8315, -0.7912), (0.5556, 0.8315, 0.7352), (0.7071, 0.7071, -0.7912), (0.7071, 0.7071, 0.7352), (0.8315, 0.5556, -0.7912), (0.8315, 0.5556, 0.7352), (0.9239, 0.3827, -0.7912), (0.9239, 0.3827, 0.7352), (0.9808, 0.1951, -0.7912), (0.9808, 0.1951, 0.7352), (1.0, 7.55e-08, -0.7912), (1.0, 7.55e-08, 0.7352), (0.9808, -0.1951, -0.7912), (0.9808, -0.1951, 0.7352), (0.9239, -0.3827, -0.7912), (0.9239, -0.3827, 0.7352), (0.8315, -0.5556, -0.7912), (0.8315, -0.5556, 0.7352), (0.7071, -0.7071, -0.7912), (0.7071, -0.7071, 0.7352), (0.5556, -0.8315, -0.7912), (0.5556, -0.8315, 0.7352), (0.3827, -0.9239, -0.7912), (0.3827, -0.9239, 0.7352), (0.1951, -0.9808, -0.7912), (0.1951, -0.9808, 0.7352), (-3.258e-07, -1.0, -0.7912), (-3.258e-07, -1.0, 0.7352), (-0.1951, -0.9808, -0.7912), (-0.1951, -0.9808, 0.7352), (-0.3827, -0.9239, -0.7912), (-0.3827, -0.9239, 0.7352), (-0.5556, -0.8315, -0.7912), (-0.5556, -0.8315, 0.7352), (-0.7071, -0.7071, -0.7912), (-0.7071, -0.7071, 0.7352), (-0.8315, -0.5556, -0.7912), (-0.8315, -0.5556, 0.7352), (-0.9239, -0.3827, -0.7912), (-0.9239, -0.3827, 0.7352), (-0.9808, -0.1951, -0.7912), (-0.9808, -0.1951, 0.7352), (-1.0, 9.656e-07, -0.7912), (-1.0, 9.656e-07, 0.7352), (-0.9808, 0.1951, -0.7912), (-0.9808, 0.1951, 0.7352), (-0.9239, 0.3827, -0.7912), (-0.9239, 0.3827, 0.7352), (-0.8315, 0.5556, -0.7912), (-0.8315, 0.5556, 0.7352), (-0.7071, 0.7071, -0.7912), (-0.7071, 0.7071, 0.7352), (-0.5556, 0.8315, -0.7912), (-0.5556, 0.8315, 0.7352), (-0.3827, 0.9239, -0.7912), (-0.3827, 0.9239, 0.7352), (-0.1951, 0.9808, -0.7912), (-0.1951, 0.9808, 0.7352), (0.0, 1.0, -0.7912), (0.1951, 0.9808, -0.7912), (0.3827, 0.9239, -0.7912), (0.5556, 0.8315, -0.7912), (0.7071, 0.7071, -0.7912), (0.8315, 0.5556, -0.7912), (0.9239, 0.3827, -0.7912), (0.9808, 0.1951, -0.7912), (1.0, 7.55e-08, -0.7912), (0.9808, -0.1951, -0.7912), (0.9239, -0.3827, -0.7912), (0.8315, -0.5556, -0.7912), (0.7071, -0.7071, -0.7912), (0.5556, -0.8315, -0.7912), (0.3827, -0.9239, -0.7912), (0.1951, -0.9808, -0.7912), (-3.258e-07, -1.0, -0.7912), (-0.1951, -0.9808, -0.7912), (-0.3827, -0.9239, -0.7912), (-0.5556, -0.8315, -0.7912), (-0.7071, -0.7071, -0.7912), (-0.8315, -0.5556, -0.7912), (-0.9239, -0.3827, -0.7912), (-0.9808, -0.1951, -0.7912), (-1.0, 9.656e-07, -0.7912), (-0.9808, 0.1951, -0.7912), (-0.9239, 0.3827, -0.7912), (-0.8315, 0.5556, -0.7912), (-0.7071, 0.7071, -0.7912), (-0.5556, 0.8315, -0.7912), (-0.3827, 0.9239, -0.7912), (-0.1951, 0.9808, -0.7912), (0.0, 1.0, 0.3741), (0.1951, 0.9808, 0.3741), (0.3827, 0.9239, 0.3741), (0.5556, 0.8315, 0.3741), (0.7071, 0.7071, 0.3741), (0.8315, 0.5556, 0.3741), (0.9239, 0.3827, 0.3741), (0.9808, 0.1951, 0.3741), (1.0, 7.55e-08, 0.3741), (0.9808, -0.1951, 0.3741), (0.9239, -0.3827, 0.3741), (0.8315, -0.5556, 0.3741), (0.7071, -0.7071, 0.3741), (0.5556, -0.8315, 0.3741), (0.3827, -0.9239, 0.3741), (0.1951, -0.9808, 0.3741), (-3.258e-07, -1.0, 0.3741), (-0.1951, -0.9808, 0.3741), (-0.3827, -0.9239, 0.3741), (-0.5556, -0.8315, 0.3741), (-0.7071, -0.7071, 0.3741), (-0.8315, -0.5556, 0.3741), (-0.9239, -0.3827, 0.3741), (-0.9808, -0.1951, 0.3741), (-1.0, 9.656e-07, 0.3741), (-0.9808, 0.1951, 0.3741), (-0.9239, 0.3827, 0.3741), (-0.8315, 0.5556, 0.3741), (-0.7071, 0.7071, 0.3741), (-0.5556, 0.8315, 0.3741), (-0.3827, 0.9239, 0.3741), (-0.1951, 0.9808, 0.3741)], [], [(96, 1, 3, 97), (97, 3, 5, 98), (98, 5, 7, 99), (99, 7, 9, 100), (100, 9, 11, 101), (101, 11, 13, 102), (102, 13, 15, 103), (103, 15, 17, 104), (104, 17, 19, 105), (105, 19, 21, 106), (106, 21, 23, 107), (107, 23, 25, 108), (108, 25, 27, 109), (109, 27, 29, 110), (110, 29, 31, 111), (111, 31, 33, 112), (112, 33, 35, 113), (113, 35, 37, 114), (114, 37, 39, 115), (115, 39, 41, 116), (116, 41, 43, 117), (117, 43, 45, 118), (118, 45, 47, 119), (119, 47, 49, 120), (120, 49, 51, 121), (121, 51, 53, 122), (122, 53, 55, 123), (123, 55, 57, 124), (124, 57, 59, 125), (125, 59, 61, 126), (3, 1, 63, 61, 59, 57, 55, 53, 51, 49, 47, 45, 43, 41, 39, 37, 35, 33, 31, 29, 27, 25, 23, 21, 19, 17, 15, 13, 11, 9, 7, 5), (127, 63, 1, 96), (126, 61, 63, 127), (0, 2, 4, 6, 8, 10, 12, 14, 16, 18, 20, 22, 24, 26, 28, 30, 32, 34, 36, 38, 40, 42, 44, 46, 48, 50, 52, 54, 56, 58, 60, 62), (0, 64, 65, 2), (2, 65, 66, 4), (4, 66, 67, 6), (6, 67, 68, 8), (8, 68, 69, 10), (10, 69, 70, 12), (12, 70, 71, 14), (14, 71, 72, 16), (16, 72, 73, 18), (18, 73, 74, 20), (20, 74, 75, 22), (22, 75, 76, 24), (24, 76, 77, 26), (26, 77, 78, 28), (28, 78, 79, 30), (30, 79, 80, 32), (32, 80, 81, 34), (34, 81, 82, 36), (36, 82, 83, 38), (38, 83, 84, 40), (40, 84, 85, 42), (42, 85, 86, 44), (44, 86, 87, 46), (46, 87, 88, 48), (48, 88, 89, 50), (50, 89, 90, 52), (52, 90, 91, 54), (54, 91, 92, 56), (56, 92, 93, 58), (58, 93, 94, 60), (62, 95, 64, 0), (60, 94, 95, 62), (64, 96, 97, 65), (65, 97, 98, 66), (66, 98, 99, 67), (67, 99, 100, 68), (68, 100, 101, 69), (69, 101, 102, 70), (70, 102, 103, 71), (71, 103, 104, 72), (72, 104, 105, 73), (73, 105, 106, 74), (74, 106, 107, 75), (75, 107, 108, 76), (76, 108, 109, 77), (77, 109, 110, 78), (78, 110, 111, 79), (79, 111, 112, 80), (80, 112, 113, 81), (81, 113, 114, 82), (82, 114, 115, 83), (83, 115, 116, 84), (84, 116, 117, 85), (85, 117, 118, 86), (86, 118, 119, 87), (87, 119, 120, 88), (88, 120, 121, 89), (89, 121, 122, 90), (90, 122, 123, 91), (91, 123, 124, 92), (92, 124, 125, 93), (93, 125, 126, 94), (95, 127, 96, 64), (94, 126, 127, 95)])
me_cylinder_002.polygons.foreach_set('use_smooth', [True] * 98)
me_cylinder_002.use_remesh_preserve_volume = False
me_cylinder_002.use_remesh_preserve_attributes = False
me_cylinder_002.use_mirror_vertex_groups = False
me_cylinder_002.update()

# ---- objects
ob_cylinder = bpy.data.objects.new('Cylinder', me_cylinder)
ob_cube_005 = bpy.data.objects.new('Cube.005', me_cube_006)
ob_cube_004 = bpy.data.objects.new('Cube.004', me_cube_004)
ob_cube_001 = bpy.data.objects.new('Cube.001', me_cube_001)
ob_cube = bpy.data.objects.new('Cube', me_cube)
ob_lamp = bpy.data.objects.new('Lamp', light_lamp)
ob_camera = bpy.data.objects.new('Camera', cam_camera)
ob_cube_002 = bpy.data.objects.new('Cube.002', me_cube_002)
ob_cube_003 = bpy.data.objects.new('Cube.003', me_cube_003)
ob_cylinder_001 = bpy.data.objects.new('Cylinder.001', me_cylinder_001)
ob_cylinder_002 = bpy.data.objects.new('Cylinder.002', me_cylinder_002)
ob_lamp_001 = bpy.data.objects.new('Lamp.001', light_lamp_001)
ob_lamp_002 = bpy.data.objects.new('Lamp.002', light_lamp_002)

# ---- transforms, parenting, visibility, modifiers, constraints
ob_cylinder.location = (-2.524, 15.02, 0.8072)
ob_cylinder.lineart.crease_threshold = 0.0
_m = ob_cylinder.modifiers.new('Subsurf', 'SUBSURF')
_m.uv_smooth = 'PRESERVE_CORNERS'
_m.quality = 2
_m.levels = 2
_m.show_only_control_edges = False
ob_cube_005.location = (-2.524, 12.83, 1.717)
ob_cube_005.scale = (1.0, 1.0, 0.1309)
ob_cube_005.lineart.crease_threshold = 0.0
_m = ob_cube_005.modifiers.new('Mirror', 'MIRROR')
_m.use_axis = (True, True, False)
ob_cube_004.location = (0.806, 8.866, 6.804)
ob_cube_004.scale = (6.806, 13.87, 6.806)
ob_cube_004.lineart.crease_threshold = 0.0
ob_cube_001.location = (-2.737, -0.5614, 1.112)
ob_cube_001.rotation_euler = (0.0, -0.0, 0.7098)
ob_cube_001.scale = (0.6825, 0.6825, 0.6825)
ob_cube_001.lineart.crease_threshold = 0.0
_m = ob_cube_001.modifiers.new('Subsurf', 'SUBSURF')
_m.uv_smooth = 'PRESERVE_CORNERS'
_m.quality = 2
_m.show_only_control_edges = False
ob_cube.location = (-5.0, 0.0, 1.3)
ob_cube.scale = (1.0, 3.0, 1.3)
ob_cube.lock_rotations_4d = False
ob_cube.empty_display_type = 'ARROWS'
ob_cube.lineart.crease_threshold = 0.0
ob_lamp.location = (-1.968, -1.533, 5.904)
ob_lamp.rotation_euler = (0.6503, 0.05522, 1.866)
ob_lamp.lock_rotations_4d = False
ob_lamp.empty_display_type = 'ARROWS'
ob_lamp.color = (0.0, 0.0, 0.0, 0.0)
ob_lamp.lineart.crease_threshold = 0.0
ob_camera.location = (19.98, 16.59, 14.91)
ob_camera.rotation_euler = (1.109, 0.01082, 1.95)
ob_camera.lock_rotations_4d = False
ob_camera.empty_display_type = 'ARROWS'
ob_camera.color = (0.0, 0.0, 0.0, 0.0)
ob_camera.display_type = 'WIRE'
ob_camera.lineart.crease_threshold = 0.0
ob_cube_002.location = (-2.802, 1.854, 1.112)
ob_cube_002.rotation_euler = (0.0, -0.0, 0.07474)
ob_cube_002.scale = (0.6825, 0.6825, 0.6825)
ob_cube_002.lineart.crease_threshold = 0.0
_m = ob_cube_002.modifiers.new('Subsurf', 'SUBSURF')
_m.uv_smooth = 'PRESERVE_CORNERS'
_m.quality = 2
_m.show_only_control_edges = False
ob_cube_003.location = (-0.6636, -1.879, 1.112)
ob_cube_003.scale = (0.6825, 0.6825, 0.6825)
ob_cube_003.lineart.crease_threshold = 0.0
_m = ob_cube_003.modifiers.new('Subsurf', 'SUBSURF')
_m.uv_smooth = 'PRESERVE_CORNERS'
_m.quality = 2
_m.show_only_control_edges = False
ob_cylinder_001.location = (-0.4037, 12.93, 0.8072)
ob_cylinder_001.lineart.crease_threshold = 0.0
_m = ob_cylinder_001.modifiers.new('Subsurf', 'SUBSURF')
_m.uv_smooth = 'PRESERVE_CORNERS'
_m.quality = 2
_m.levels = 2
_m.show_only_control_edges = False
ob_cylinder_002.location = (-2.524, 9.856, 0.8072)
ob_cylinder_002.lineart.crease_threshold = 0.0
_m = ob_cylinder_002.modifiers.new('Subsurf', 'SUBSURF')
_m.uv_smooth = 'PRESERVE_CORNERS'
_m.quality = 2
_m.levels = 2
_m.show_only_control_edges = False
ob_lamp_001.location = (-1.968, 9.854, 5.904)
ob_lamp_001.rotation_euler = (0.6503, 0.05522, 1.866)
ob_lamp_001.lock_rotations_4d = False
ob_lamp_001.empty_display_type = 'ARROWS'
ob_lamp_001.color = (0.0, 0.0, 0.0, 0.0)
ob_lamp_001.lineart.crease_threshold = 0.0
ob_lamp_002.location = (-1.968, 18.63, 5.904)
ob_lamp_002.rotation_euler = (0.6503, 0.05522, 1.866)
ob_lamp_002.lock_rotations_4d = False
ob_lamp_002.empty_display_type = 'ARROWS'
ob_lamp_002.color = (0.0, 0.0, 0.0, 0.0)
ob_lamp_002.lineart.crease_threshold = 0.0

# ---- collection membership
col_collection_1.objects.link(ob_cylinder)
col_collection_1.objects.link(ob_cube_005)
col_collection_1.objects.link(ob_cube_004)
col_collection_1.objects.link(ob_cube_001)
col_collection_1.objects.link(ob_cube)
col_collection_1.objects.link(ob_lamp)
col_collection_1.objects.link(ob_camera)
col_collection_1.objects.link(ob_cube_002)
col_collection_1.objects.link(ob_cube_003)
col_collection_1.objects.link(ob_cylinder_001)
col_collection_1.objects.link(ob_cylinder_002)
col_collection_1.objects.link(ob_lamp_001)
col_collection_1.objects.link(ob_lamp_002)

# ---- scene / render settings (as saved in the file)
scene.camera = ob_camera
scene.frame_start = 1; scene.frame_end = 250; scene.frame_set(28)
scene.render.engine = 'BLENDER_EEVEE_NEXT'
scene.render.resolution_percentage = 50
scene.render.dither_intensity = 0.0
scene.cycles.use_denoising = False
scene.cycles.samples = 10
scene.cycles.sampling_pattern = 'TABULATED_SOBOL'
scene.cycles.light_sampling_threshold = 0.0
scene.cycles.use_adaptive_sampling = False
scene.cycles.use_light_tree = False
scene.cycles.blur_glossy = 0.0
scene.cycles.pixel_filter_type = 'GAUSSIAN'
scene.cycles.sample_clamp_indirect = 0.0
scene.view_settings.view_transform = 'Standard'
bpy.context.view_layer.update()

